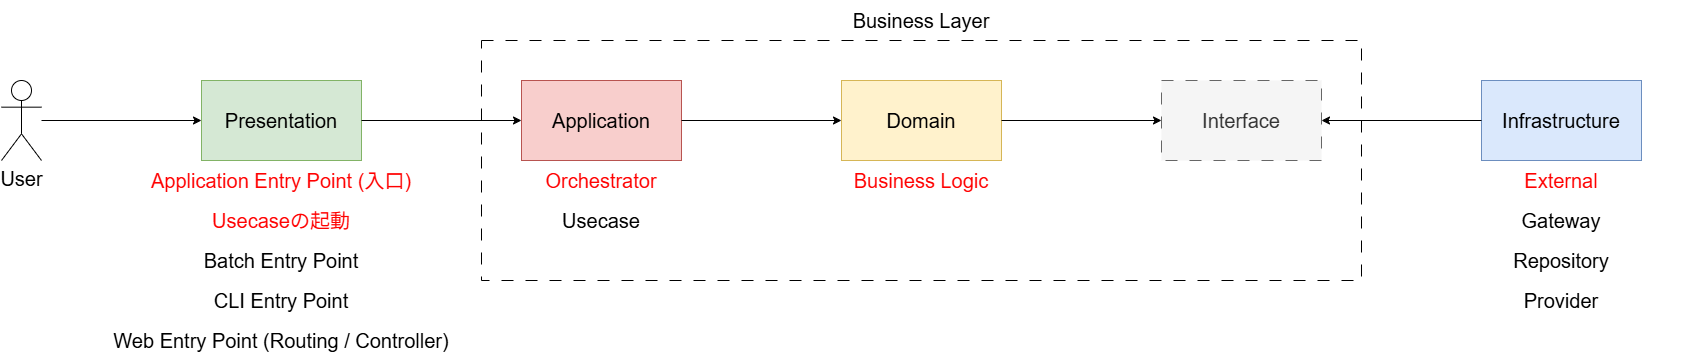

The diagram above was exported from draw.io. Its source (the exported page's mxGraphModel, read from the mxfile embedded in the PNG):
<mxGraphModel dx="3596" dy="1056" grid="1" gridSize="10" guides="1" tooltips="1" connect="1" arrows="1" fold="1" page="0" pageScale="1" pageWidth="850" pageHeight="1100" math="0" shadow="0">
  <root>
    <mxCell id="0" />
    <mxCell id="1" parent="0" />
    <mxCell id="2" value="&lt;span style=&quot;font-size: 20px;&quot;&gt;Presentation&lt;/span&gt;" style="rounded=0;whiteSpace=wrap;html=1;fillColor=#d5e8d4;strokeColor=#82b366;" vertex="1" parent="1">
      <mxGeometry x="-200" y="640" width="160" height="80" as="geometry" />
    </mxCell>
    <mxCell id="3" value="&lt;font style=&quot;font-size: 20px;&quot;&gt;User&lt;/font&gt;" style="shape=umlActor;verticalLabelPosition=bottom;verticalAlign=top;html=1;outlineConnect=0;" vertex="1" parent="1">
      <mxGeometry x="-400" y="640" width="40" height="80" as="geometry" />
    </mxCell>
    <mxCell id="4" value="" style="endArrow=classic;html=1;entryX=0;entryY=0.5;entryDx=0;entryDy=0;" edge="1" parent="1" source="3" target="2">
      <mxGeometry width="50" height="50" relative="1" as="geometry">
        <mxPoint x="220" y="530" as="sourcePoint" />
        <mxPoint x="270" y="480" as="targetPoint" />
      </mxGeometry>
    </mxCell>
    <mxCell id="5" value="&lt;span style=&quot;font-size: 20px;&quot;&gt;Application&lt;/span&gt;" style="rounded=0;whiteSpace=wrap;html=1;fillColor=#f8cecc;strokeColor=#b85450;" vertex="1" parent="1">
      <mxGeometry x="120" y="640" width="160" height="80" as="geometry" />
    </mxCell>
    <mxCell id="6" value="" style="endArrow=classic;html=1;exitX=1;exitY=0.5;exitDx=0;exitDy=0;entryX=0;entryY=0.5;entryDx=0;entryDy=0;" edge="1" parent="1" source="2" target="5">
      <mxGeometry width="50" height="50" relative="1" as="geometry">
        <mxPoint x="220" y="520" as="sourcePoint" />
        <mxPoint x="270" y="470" as="targetPoint" />
      </mxGeometry>
    </mxCell>
    <mxCell id="7" value="&lt;span style=&quot;font-size: 20px;&quot;&gt;Domain&lt;/span&gt;" style="rounded=0;whiteSpace=wrap;html=1;fillColor=#fff2cc;strokeColor=#d6b656;" vertex="1" parent="1">
      <mxGeometry x="440" y="640" width="160" height="80" as="geometry" />
    </mxCell>
    <mxCell id="8" value="" style="endArrow=classic;html=1;entryX=0;entryY=0.5;entryDx=0;entryDy=0;exitX=1;exitY=0.5;exitDx=0;exitDy=0;" edge="1" parent="1" source="5" target="7">
      <mxGeometry width="50" height="50" relative="1" as="geometry">
        <mxPoint x="220" y="520" as="sourcePoint" />
        <mxPoint x="270" y="470" as="targetPoint" />
      </mxGeometry>
    </mxCell>
    <mxCell id="9" value="&lt;span style=&quot;font-size: 20px;&quot;&gt;Interface&lt;/span&gt;" style="rounded=0;whiteSpace=wrap;html=1;dashed=1;dashPattern=12 12;fillColor=#f5f5f5;fontColor=#333333;strokeColor=#666666;" vertex="1" parent="1">
      <mxGeometry x="760" y="640" width="160" height="80" as="geometry" />
    </mxCell>
    <mxCell id="10" value="" style="endArrow=classic;html=1;entryX=0;entryY=0.5;entryDx=0;entryDy=0;exitX=1;exitY=0.5;exitDx=0;exitDy=0;" edge="1" parent="1" source="7" target="9">
      <mxGeometry width="50" height="50" relative="1" as="geometry">
        <mxPoint x="220" y="520" as="sourcePoint" />
        <mxPoint x="270" y="470" as="targetPoint" />
      </mxGeometry>
    </mxCell>
    <mxCell id="11" value="&lt;span style=&quot;font-size: 20px;&quot;&gt;Infrastructure&lt;/span&gt;" style="rounded=0;whiteSpace=wrap;html=1;fillColor=#dae8fc;strokeColor=#6c8ebf;" vertex="1" parent="1">
      <mxGeometry x="1080" y="640" width="160" height="80" as="geometry" />
    </mxCell>
    <mxCell id="12" value="" style="endArrow=classic;html=1;exitX=0;exitY=0.5;exitDx=0;exitDy=0;entryX=1;entryY=0.5;entryDx=0;entryDy=0;" edge="1" parent="1" source="11" target="9">
      <mxGeometry width="50" height="50" relative="1" as="geometry">
        <mxPoint x="440" y="520" as="sourcePoint" />
        <mxPoint x="490" y="470" as="targetPoint" />
      </mxGeometry>
    </mxCell>
    <mxCell id="13" value="&lt;span style=&quot;font-size: 20px;&quot;&gt;&lt;font style=&quot;color: rgb(255, 0, 0);&quot;&gt;Application Entry Point (入口)&lt;/font&gt;&lt;/span&gt;" style="text;html=1;align=center;verticalAlign=middle;whiteSpace=wrap;rounded=0;" vertex="1" parent="1">
      <mxGeometry x="-265" y="720" width="290" height="40" as="geometry" />
    </mxCell>
    <mxCell id="14" value="&lt;span style=&quot;font-size: 20px;&quot;&gt;Batch Entry Point&lt;/span&gt;" style="text;html=1;align=center;verticalAlign=middle;whiteSpace=wrap;rounded=0;" vertex="1" parent="1">
      <mxGeometry x="-240" y="800" width="240" height="40" as="geometry" />
    </mxCell>
    <mxCell id="15" value="&lt;span style=&quot;font-size: 20px;&quot;&gt;CLI Entry Point&lt;/span&gt;" style="text;html=1;align=center;verticalAlign=middle;whiteSpace=wrap;rounded=0;" vertex="1" parent="1">
      <mxGeometry x="-240" y="840" width="240" height="40" as="geometry" />
    </mxCell>
    <mxCell id="16" value="&lt;span style=&quot;font-size: 20px;&quot;&gt;Web Entry Point (Routing / Controller)&lt;/span&gt;" style="text;html=1;align=center;verticalAlign=middle;whiteSpace=wrap;rounded=0;" vertex="1" parent="1">
      <mxGeometry x="-300" y="880" width="360" height="40" as="geometry" />
    </mxCell>
    <mxCell id="17" value="&lt;span style=&quot;font-size: 20px;&quot;&gt;&lt;font style=&quot;color: rgb(255, 0, 0);&quot;&gt;Orchestrator&lt;/font&gt;&lt;/span&gt;" style="text;html=1;align=center;verticalAlign=middle;whiteSpace=wrap;rounded=0;" vertex="1" parent="1">
      <mxGeometry x="55" y="720" width="290" height="40" as="geometry" />
    </mxCell>
    <mxCell id="18" value="&lt;span style=&quot;font-size: 20px;&quot;&gt;&lt;font style=&quot;color: rgb(255, 0, 0);&quot;&gt;Usecaseの起動&lt;/font&gt;&lt;/span&gt;" style="text;html=1;align=center;verticalAlign=middle;whiteSpace=wrap;rounded=0;" vertex="1" parent="1">
      <mxGeometry x="-240" y="760" width="240" height="40" as="geometry" />
    </mxCell>
    <mxCell id="19" value="&lt;span style=&quot;font-size: 20px;&quot;&gt;Usecase&lt;/span&gt;" style="text;html=1;align=center;verticalAlign=middle;whiteSpace=wrap;rounded=0;" vertex="1" parent="1">
      <mxGeometry x="120" y="760" width="160" height="40" as="geometry" />
    </mxCell>
    <mxCell id="20" value="&lt;span style=&quot;font-size: 20px;&quot;&gt;&lt;font style=&quot;color: rgb(255, 0, 0);&quot;&gt;Business Logic&lt;/font&gt;&lt;/span&gt;" style="text;html=1;align=center;verticalAlign=middle;whiteSpace=wrap;rounded=0;" vertex="1" parent="1">
      <mxGeometry x="420" y="720" width="200" height="40" as="geometry" />
    </mxCell>
    <mxCell id="21" value="&lt;span style=&quot;font-size: 20px;&quot;&gt;&lt;font style=&quot;color: rgb(255, 0, 0);&quot;&gt;External&lt;/font&gt;&lt;/span&gt;" style="text;html=1;align=center;verticalAlign=middle;whiteSpace=wrap;rounded=0;" vertex="1" parent="1">
      <mxGeometry x="1060" y="720" width="200" height="40" as="geometry" />
    </mxCell>
    <mxCell id="22" value="&lt;span style=&quot;font-size: 20px;&quot;&gt;Gateway&lt;/span&gt;" style="text;html=1;align=center;verticalAlign=middle;whiteSpace=wrap;rounded=0;" vertex="1" parent="1">
      <mxGeometry x="1040" y="760" width="240" height="40" as="geometry" />
    </mxCell>
    <mxCell id="23" value="&lt;span style=&quot;font-size: 20px;&quot;&gt;Repository&lt;/span&gt;" style="text;html=1;align=center;verticalAlign=middle;whiteSpace=wrap;rounded=0;" vertex="1" parent="1">
      <mxGeometry x="1040" y="800" width="240" height="40" as="geometry" />
    </mxCell>
    <mxCell id="24" value="&lt;span style=&quot;font-size: 20px;&quot;&gt;Provider&lt;/span&gt;" style="text;html=1;align=center;verticalAlign=middle;whiteSpace=wrap;rounded=0;" vertex="1" parent="1">
      <mxGeometry x="1040" y="840" width="240" height="40" as="geometry" />
    </mxCell>
    <mxCell id="25" value="" style="rounded=0;whiteSpace=wrap;html=1;fillColor=none;dashed=1;dashPattern=12 12;" vertex="1" parent="1">
      <mxGeometry x="80" y="600" width="880" height="240" as="geometry" />
    </mxCell>
    <mxCell id="26" value="&lt;span style=&quot;font-size: 20px;&quot;&gt;Business Layer&lt;/span&gt;" style="text;html=1;align=center;verticalAlign=middle;whiteSpace=wrap;rounded=0;" vertex="1" parent="1">
      <mxGeometry x="340" y="560" width="360" height="40" as="geometry" />
    </mxCell>
  </root>
</mxGraphModel>